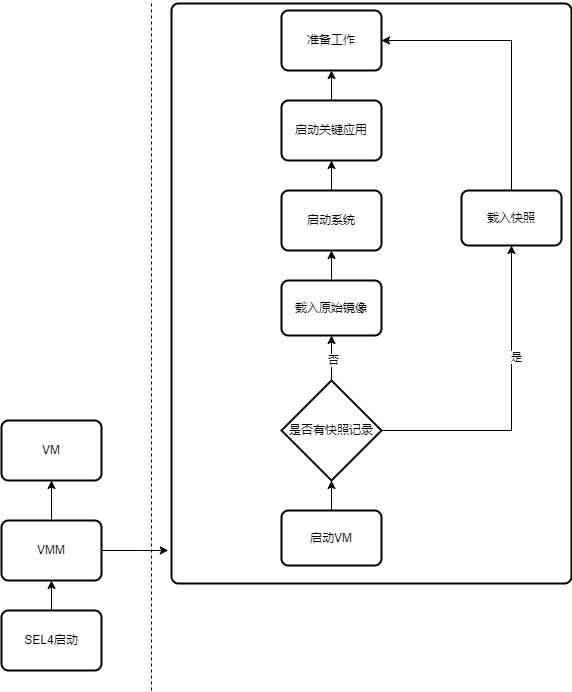

The diagram above was exported from draw.io. Its source (the exported page's mxGraphModel, read from the mxfile embedded in the PNG):
<mxGraphModel dx="1098" dy="988" grid="1" gridSize="10" guides="1" tooltips="1" connect="1" arrows="1" fold="1" page="1" pageScale="1" pageWidth="827" pageHeight="1169" math="0" shadow="0">
  <root>
    <mxCell id="0" />
    <mxCell id="1" parent="0" />
    <mxCell id="YEk4zF60avtKzJdYQAN7-9" style="edgeStyle=orthogonalEdgeStyle;rounded=0;orthogonalLoop=1;jettySize=auto;html=1;entryX=0.5;entryY=1;entryDx=0;entryDy=0;" parent="1" source="YEk4zF60avtKzJdYQAN7-5" target="YEk4zF60avtKzJdYQAN7-6" edge="1">
      <mxGeometry relative="1" as="geometry" />
    </mxCell>
    <mxCell id="YEk4zF60avtKzJdYQAN7-20" value="否" style="edgeLabel;html=1;align=center;verticalAlign=middle;resizable=0;points=[];" parent="YEk4zF60avtKzJdYQAN7-9" vertex="1" connectable="0">
      <mxGeometry x="-0.0667" y="-1" relative="1" as="geometry">
        <mxPoint as="offset" />
      </mxGeometry>
    </mxCell>
    <mxCell id="YEk4zF60avtKzJdYQAN7-23" style="edgeStyle=orthogonalEdgeStyle;rounded=0;orthogonalLoop=1;jettySize=auto;html=1;exitX=1;exitY=0.5;exitDx=0;exitDy=0;exitPerimeter=0;entryX=0.5;entryY=1;entryDx=0;entryDy=0;" parent="1" source="YEk4zF60avtKzJdYQAN7-5" target="YEk4zF60avtKzJdYQAN7-22" edge="1">
      <mxGeometry relative="1" as="geometry" />
    </mxCell>
    <mxCell id="YEk4zF60avtKzJdYQAN7-25" value="是" style="edgeLabel;html=1;align=center;verticalAlign=middle;resizable=0;points=[];" parent="YEk4zF60avtKzJdYQAN7-23" vertex="1" connectable="0">
      <mxGeometry x="0.2952" y="-4" relative="1" as="geometry">
        <mxPoint as="offset" />
      </mxGeometry>
    </mxCell>
    <mxCell id="YEk4zF60avtKzJdYQAN7-5" value="是否有快照记录" style="strokeWidth=2;html=1;shape=mxgraph.flowchart.decision;whiteSpace=wrap;" parent="1" vertex="1">
      <mxGeometry x="410" y="620" width="100" height="100" as="geometry" />
    </mxCell>
    <mxCell id="YEk4zF60avtKzJdYQAN7-11" style="edgeStyle=orthogonalEdgeStyle;rounded=0;orthogonalLoop=1;jettySize=auto;html=1;exitX=0.5;exitY=0;exitDx=0;exitDy=0;entryX=0.5;entryY=1;entryDx=0;entryDy=0;" parent="1" source="YEk4zF60avtKzJdYQAN7-6" target="YEk4zF60avtKzJdYQAN7-10" edge="1">
      <mxGeometry relative="1" as="geometry" />
    </mxCell>
    <mxCell id="YEk4zF60avtKzJdYQAN7-6" value="载入原始镜像" style="rounded=1;whiteSpace=wrap;html=1;absoluteArcSize=1;arcSize=14;strokeWidth=2;" parent="1" vertex="1">
      <mxGeometry x="410" y="520" width="100" height="55" as="geometry" />
    </mxCell>
    <mxCell id="YEk4zF60avtKzJdYQAN7-15" style="edgeStyle=orthogonalEdgeStyle;rounded=0;orthogonalLoop=1;jettySize=auto;html=1;exitX=0.5;exitY=0;exitDx=0;exitDy=0;entryX=0.5;entryY=1;entryDx=0;entryDy=0;" parent="1" source="YEk4zF60avtKzJdYQAN7-10" target="YEk4zF60avtKzJdYQAN7-14" edge="1">
      <mxGeometry relative="1" as="geometry" />
    </mxCell>
    <mxCell id="YEk4zF60avtKzJdYQAN7-10" value="启动系统" style="rounded=1;whiteSpace=wrap;html=1;absoluteArcSize=1;arcSize=14;strokeWidth=2;" parent="1" vertex="1">
      <mxGeometry x="410" y="430" width="100" height="60" as="geometry" />
    </mxCell>
    <mxCell id="YEk4zF60avtKzJdYQAN7-18" style="edgeStyle=orthogonalEdgeStyle;rounded=0;orthogonalLoop=1;jettySize=auto;html=1;exitX=0.5;exitY=0;exitDx=0;exitDy=0;entryX=0.5;entryY=1;entryDx=0;entryDy=0;" parent="1" source="YEk4zF60avtKzJdYQAN7-14" target="YEk4zF60avtKzJdYQAN7-17" edge="1">
      <mxGeometry relative="1" as="geometry" />
    </mxCell>
    <mxCell id="YEk4zF60avtKzJdYQAN7-14" value="启动关键应用" style="rounded=1;whiteSpace=wrap;html=1;absoluteArcSize=1;arcSize=14;strokeWidth=2;" parent="1" vertex="1">
      <mxGeometry x="410" y="340" width="100" height="60" as="geometry" />
    </mxCell>
    <mxCell id="YEk4zF60avtKzJdYQAN7-17" value="准备工作" style="rounded=1;whiteSpace=wrap;html=1;absoluteArcSize=1;arcSize=14;strokeWidth=2;" parent="1" vertex="1">
      <mxGeometry x="410" y="250" width="100" height="60" as="geometry" />
    </mxCell>
    <mxCell id="YEk4zF60avtKzJdYQAN7-24" style="edgeStyle=orthogonalEdgeStyle;rounded=0;orthogonalLoop=1;jettySize=auto;html=1;exitX=0.5;exitY=0;exitDx=0;exitDy=0;entryX=1;entryY=0.5;entryDx=0;entryDy=0;" parent="1" source="YEk4zF60avtKzJdYQAN7-22" target="YEk4zF60avtKzJdYQAN7-17" edge="1">
      <mxGeometry relative="1" as="geometry" />
    </mxCell>
    <mxCell id="YEk4zF60avtKzJdYQAN7-22" value="载入快照" style="rounded=1;whiteSpace=wrap;html=1;absoluteArcSize=1;arcSize=14;strokeWidth=2;" parent="1" vertex="1">
      <mxGeometry x="590" y="430" width="100" height="55" as="geometry" />
    </mxCell>
    <mxCell id="YEk4zF60avtKzJdYQAN7-29" value="" style="rounded=1;whiteSpace=wrap;html=1;absoluteArcSize=1;arcSize=14;strokeWidth=2;fillColor=none;" parent="1" vertex="1">
      <mxGeometry x="300" y="243" width="400" height="580" as="geometry" />
    </mxCell>
    <mxCell id="YEk4zF60avtKzJdYQAN7-32" value="" style="endArrow=none;html=1;rounded=1;curved=0;dashed=1;" parent="1" edge="1">
      <mxGeometry width="50" height="50" relative="1" as="geometry">
        <mxPoint x="280" y="930" as="sourcePoint" />
        <mxPoint x="280" y="240" as="targetPoint" />
      </mxGeometry>
    </mxCell>
    <mxCell id="YEk4zF60avtKzJdYQAN7-38" style="edgeStyle=orthogonalEdgeStyle;rounded=0;orthogonalLoop=1;jettySize=auto;html=1;exitX=0.5;exitY=0;exitDx=0;exitDy=0;entryX=0.5;entryY=1;entryDx=0;entryDy=0;" parent="1" source="YEk4zF60avtKzJdYQAN7-33" target="YEk4zF60avtKzJdYQAN7-35" edge="1">
      <mxGeometry relative="1" as="geometry" />
    </mxCell>
    <mxCell id="YEk4zF60avtKzJdYQAN7-33" value="SEL4启动" style="rounded=1;whiteSpace=wrap;html=1;absoluteArcSize=1;arcSize=14;strokeWidth=2;" parent="1" vertex="1">
      <mxGeometry x="130" y="850" width="100" height="60" as="geometry" />
    </mxCell>
    <mxCell id="YEk4zF60avtKzJdYQAN7-42" style="edgeStyle=orthogonalEdgeStyle;rounded=0;orthogonalLoop=1;jettySize=auto;html=1;entryX=0.5;entryY=1;entryDx=0;entryDy=0;" parent="1" source="YEk4zF60avtKzJdYQAN7-35" target="YEk4zF60avtKzJdYQAN7-36" edge="1">
      <mxGeometry relative="1" as="geometry" />
    </mxCell>
    <mxCell id="YEk4zF60avtKzJdYQAN7-35" value="VMM" style="rounded=1;whiteSpace=wrap;html=1;absoluteArcSize=1;arcSize=14;strokeWidth=2;" parent="1" vertex="1">
      <mxGeometry x="130" y="760" width="100" height="60" as="geometry" />
    </mxCell>
    <mxCell id="YEk4zF60avtKzJdYQAN7-36" value="VM" style="rounded=1;whiteSpace=wrap;html=1;absoluteArcSize=1;arcSize=14;strokeWidth=2;" parent="1" vertex="1">
      <mxGeometry x="130" y="660" width="100" height="60" as="geometry" />
    </mxCell>
    <mxCell id="YEk4zF60avtKzJdYQAN7-43" style="edgeStyle=orthogonalEdgeStyle;rounded=0;orthogonalLoop=1;jettySize=auto;html=1;exitX=1;exitY=0.5;exitDx=0;exitDy=0;entryX=-0.008;entryY=0.943;entryDx=0;entryDy=0;entryPerimeter=0;" parent="1" source="YEk4zF60avtKzJdYQAN7-35" target="YEk4zF60avtKzJdYQAN7-29" edge="1">
      <mxGeometry relative="1" as="geometry" />
    </mxCell>
    <mxCell id="YEk4zF60avtKzJdYQAN7-45" value="启动VM" style="rounded=1;whiteSpace=wrap;html=1;absoluteArcSize=1;arcSize=14;strokeWidth=2;" parent="1" vertex="1">
      <mxGeometry x="410" y="750" width="100" height="55" as="geometry" />
    </mxCell>
    <mxCell id="YEk4zF60avtKzJdYQAN7-46" style="edgeStyle=orthogonalEdgeStyle;rounded=0;orthogonalLoop=1;jettySize=auto;html=1;exitX=0.5;exitY=0;exitDx=0;exitDy=0;entryX=0.5;entryY=1;entryDx=0;entryDy=0;entryPerimeter=0;" parent="1" source="YEk4zF60avtKzJdYQAN7-45" target="YEk4zF60avtKzJdYQAN7-5" edge="1">
      <mxGeometry relative="1" as="geometry" />
    </mxCell>
  </root>
</mxGraphModel>